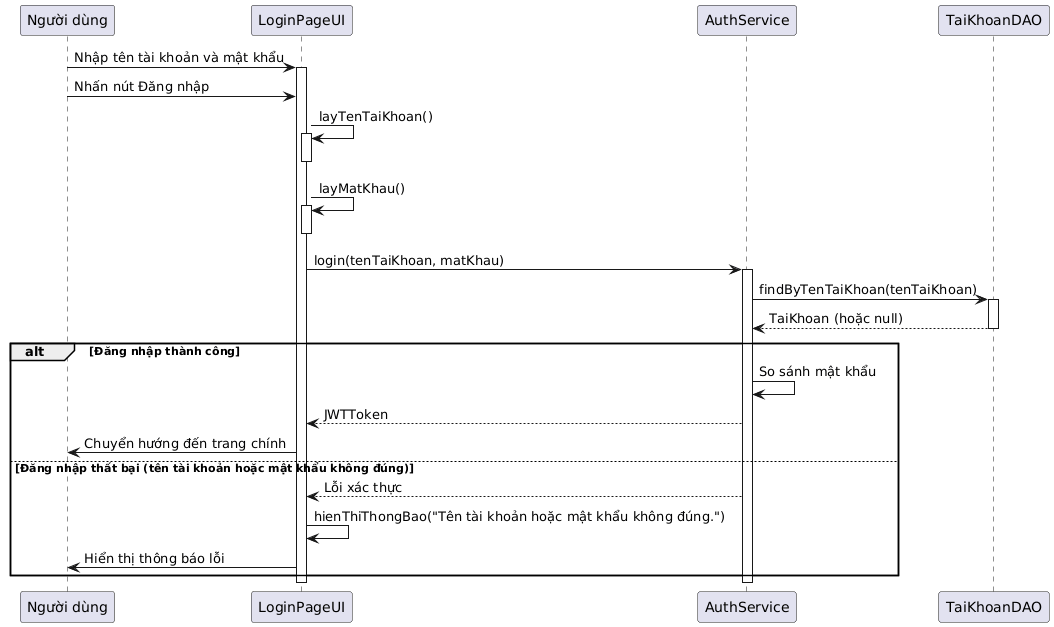

The diagram above was rendered by PlantUML. Its source (embedded in the PNG):
@startuml
participant "Người dùng" as User
participant "LoginPageUI" as LoginPageUI
participant "AuthService" as AuthService
participant "TaiKhoanDAO" as TaiKhoanDAO

User -> LoginPageUI: Nhập tên tài khoản và mật khẩu
activate LoginPageUI

User -> LoginPageUI: Nhấn nút Đăng nhập

LoginPageUI -> LoginPageUI: layTenTaiKhoan()
activate LoginPageUI
deactivate LoginPageUI

LoginPageUI -> LoginPageUI: layMatKhau()
activate LoginPageUI
deactivate LoginPageUI

LoginPageUI -> AuthService: login(tenTaiKhoan, matKhau)
activate AuthService

AuthService -> TaiKhoanDAO: findByTenTaiKhoan(tenTaiKhoan)
activate TaiKhoanDAO
TaiKhoanDAO --> AuthService: TaiKhoan (hoặc null)
deactivate TaiKhoanDAO

alt Đăng nhập thành công
  AuthService -> AuthService: So sánh mật khẩu
  AuthService --> LoginPageUI: JWTToken
  LoginPageUI -> User: Chuyển hướng đến trang chính
else Đăng nhập thất bại (tên tài khoản hoặc mật khẩu không đúng)
  AuthService --> LoginPageUI: Lỗi xác thực
  LoginPageUI -> LoginPageUI: hienThiThongBao("Tên tài khoản hoặc mật khẩu không đúng.")
  LoginPageUI -> User: Hiển thị thông báo lỗi
end

deactivate AuthService
deactivate LoginPageUI
@enduml